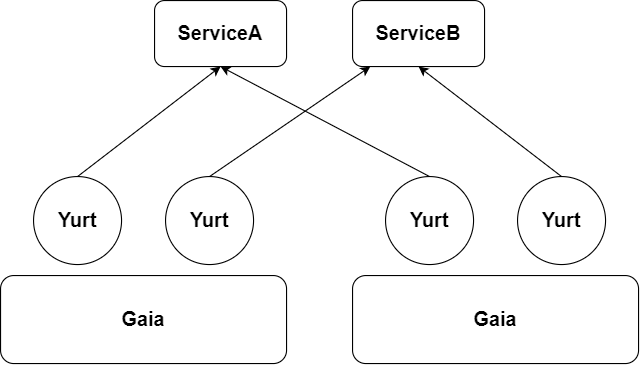

The diagram above was exported from draw.io. Its source (the exported page's mxGraphModel, read from the mxfile embedded in the PNG):
<mxGraphModel dx="1422" dy="762" grid="1" gridSize="10" guides="1" tooltips="1" connect="1" arrows="1" fold="1" page="1" pageScale="1" pageWidth="3300" pageHeight="4681" math="0" shadow="0">
  <root>
    <mxCell id="0" />
    <mxCell id="1" parent="0" />
    <mxCell id="HJroO_tyWiyg1zW9UAQ4-14" style="edgeStyle=none;rounded=0;orthogonalLoop=1;jettySize=auto;html=1;exitX=0.5;exitY=0;exitDx=0;exitDy=0;entryX=0.5;entryY=1;entryDx=0;entryDy=0;fontSize=18;" edge="1" parent="1" source="HJroO_tyWiyg1zW9UAQ4-1" target="HJroO_tyWiyg1zW9UAQ4-8">
      <mxGeometry relative="1" as="geometry" />
    </mxCell>
    <mxCell id="HJroO_tyWiyg1zW9UAQ4-1" value="Yurt" style="ellipse;whiteSpace=wrap;html=1;aspect=fixed;fontSize=18;fontStyle=1" vertex="1" parent="1">
      <mxGeometry x="320" y="440" width="80" height="80" as="geometry" />
    </mxCell>
    <mxCell id="HJroO_tyWiyg1zW9UAQ4-10" style="rounded=0;orthogonalLoop=1;jettySize=auto;html=1;exitX=0.5;exitY=0;exitDx=0;exitDy=0;fontSize=18;" edge="1" parent="1" source="HJroO_tyWiyg1zW9UAQ4-2" target="HJroO_tyWiyg1zW9UAQ4-9">
      <mxGeometry relative="1" as="geometry" />
    </mxCell>
    <mxCell id="HJroO_tyWiyg1zW9UAQ4-2" value="Yurt" style="ellipse;whiteSpace=wrap;html=1;aspect=fixed;fontStyle=1;fontSize=18;" vertex="1" parent="1">
      <mxGeometry x="440" y="440" width="80" height="80" as="geometry" />
    </mxCell>
    <mxCell id="HJroO_tyWiyg1zW9UAQ4-3" value="Gaia" style="rounded=1;whiteSpace=wrap;html=1;fontSize=18;fontStyle=1" vertex="1" parent="1">
      <mxGeometry x="290" y="530" width="260" height="80" as="geometry" />
    </mxCell>
    <mxCell id="HJroO_tyWiyg1zW9UAQ4-12" style="edgeStyle=none;rounded=0;orthogonalLoop=1;jettySize=auto;html=1;exitX=0.5;exitY=0;exitDx=0;exitDy=0;entryX=0.5;entryY=1;entryDx=0;entryDy=0;fontSize=18;" edge="1" parent="1" source="HJroO_tyWiyg1zW9UAQ4-5" target="HJroO_tyWiyg1zW9UAQ4-8">
      <mxGeometry relative="1" as="geometry" />
    </mxCell>
    <mxCell id="HJroO_tyWiyg1zW9UAQ4-5" value="Yurt" style="ellipse;whiteSpace=wrap;html=1;aspect=fixed;fontSize=18;fontStyle=1" vertex="1" parent="1">
      <mxGeometry x="640" y="440" width="80" height="80" as="geometry" />
    </mxCell>
    <mxCell id="HJroO_tyWiyg1zW9UAQ4-11" style="rounded=0;orthogonalLoop=1;jettySize=auto;html=1;exitX=0.5;exitY=0;exitDx=0;exitDy=0;entryX=0.5;entryY=1;entryDx=0;entryDy=0;fontSize=18;" edge="1" parent="1" source="HJroO_tyWiyg1zW9UAQ4-6" target="HJroO_tyWiyg1zW9UAQ4-9">
      <mxGeometry relative="1" as="geometry" />
    </mxCell>
    <mxCell id="HJroO_tyWiyg1zW9UAQ4-6" value="Yurt" style="ellipse;whiteSpace=wrap;html=1;aspect=fixed;fontStyle=1;fontSize=18;" vertex="1" parent="1">
      <mxGeometry x="760" y="440" width="80" height="80" as="geometry" />
    </mxCell>
    <mxCell id="HJroO_tyWiyg1zW9UAQ4-7" value="Gaia" style="rounded=1;whiteSpace=wrap;html=1;fontSize=18;fontStyle=1" vertex="1" parent="1">
      <mxGeometry x="610" y="530" width="260" height="80" as="geometry" />
    </mxCell>
    <mxCell id="HJroO_tyWiyg1zW9UAQ4-8" value="ServiceA" style="rounded=1;whiteSpace=wrap;html=1;fontSize=18;fontStyle=1" vertex="1" parent="1">
      <mxGeometry x="430" y="280" width="120" height="60" as="geometry" />
    </mxCell>
    <mxCell id="HJroO_tyWiyg1zW9UAQ4-9" value="ServiceB" style="rounded=1;whiteSpace=wrap;html=1;fontSize=18;fontStyle=1" vertex="1" parent="1">
      <mxGeometry x="610" y="280" width="120" height="60" as="geometry" />
    </mxCell>
  </root>
</mxGraphModel>